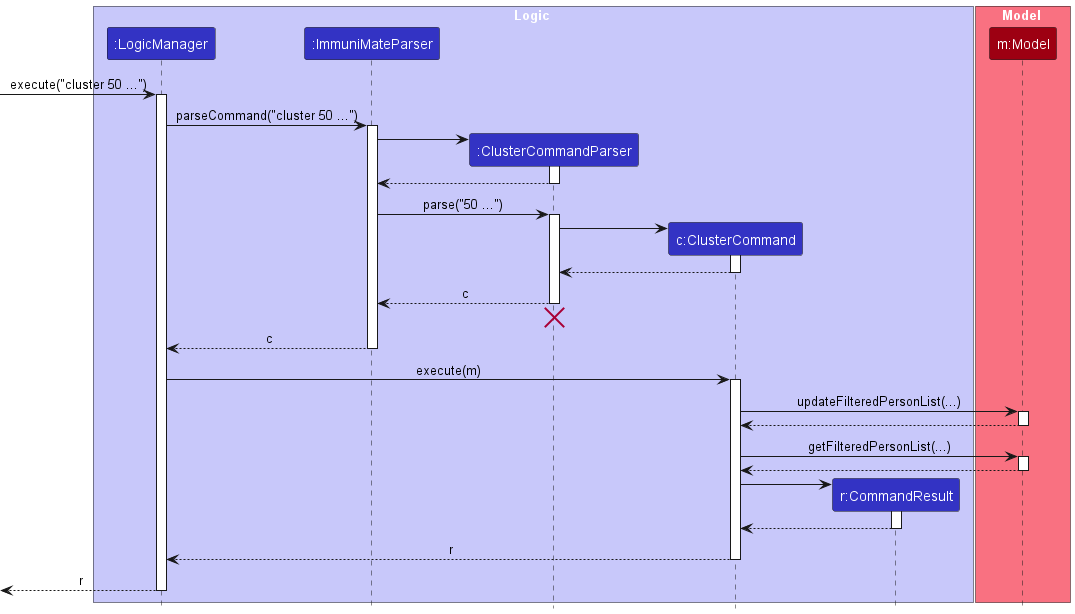

The diagram above was rendered by PlantUML. Its source (embedded in the PNG):
@startuml
!include style.puml
skinparam ArrowFontStyle plain

box Logic LOGIC_COLOR_T1
participant ":LogicManager" as LogicManager LOGIC_COLOR
participant ":ImmuniMateParser" as ImmuniMateParser LOGIC_COLOR
participant ":ClusterCommandParser" as ClusterCommandParser LOGIC_COLOR
participant "c:ClusterCommand" as ClusterCommand LOGIC_COLOR
participant "r:CommandResult" as CommandResult LOGIC_COLOR
end box

box Model MODEL_COLOR_T1
participant "m:Model" as Model MODEL_COLOR
end box

[-> LogicManager : execute("cluster 50 ...")
activate LogicManager
LogicManager -> ImmuniMateParser : parseCommand("cluster 50 ...")
activate ImmuniMateParser

create ClusterCommandParser
ImmuniMateParser -> ClusterCommandParser
activate ClusterCommandParser
ClusterCommandParser --> ImmuniMateParser
deactivate ClusterCommandParser
ImmuniMateParser -> ClusterCommandParser : parse("50 ...")
activate ClusterCommandParser

create ClusterCommand
ClusterCommandParser -> ClusterCommand
activate ClusterCommand
ClusterCommand --> ClusterCommandParser
deactivate ClusterCommand
ClusterCommandParser --> ImmuniMateParser : c
deactivate ClusterCommandParser
'Hidden arrow to position the destroy marker below the end of the activation bar.
ClusterCommandParser -[hidden]-> ImmuniMateParser
destroy ClusterCommandParser
ImmuniMateParser --> LogicManager : c
deactivate ImmuniMateParser
LogicManager -> ClusterCommand : execute(m)
activate ClusterCommand
ClusterCommand -> Model : updateFilteredPersonList(...)
activate Model
Model --> ClusterCommand
deactivate Model
ClusterCommand -> Model : getFilteredPersonList(...)
activate Model
Model --> ClusterCommand
deactivate Model

create CommandResult
ClusterCommand -> CommandResult
activate CommandResult
CommandResult --> ClusterCommand
deactivate
ClusterCommand --> LogicManager : r
deactivate ClusterCommand

[<--LogicManager : r
deactivate LogicManager
@enduml